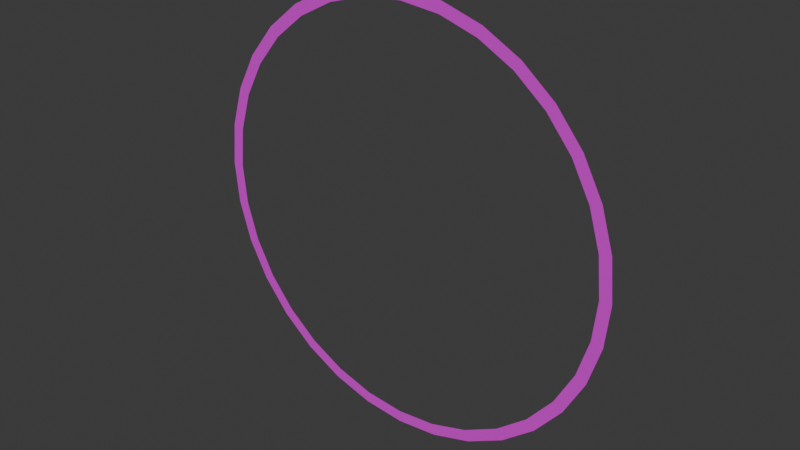 # Source: uranus_ring.blend  (saved by Blender 4.1.23; exported with 4.5.12 LTS)
import bpy
from mathutils import Matrix  # noqa: F401  (used for matrix-valued properties, if any)

bpy.ops.wm.read_factory_settings(use_empty=True)
scene = bpy.context.scene
scene.name = 'Scene'

# ---- collections
col_collection = bpy.data.collections.new('Collection'); scene.collection.children.link(col_collection)

# ---- images (referenced by path relative to the original .blend; pixels are not part of the script)
import os
ASSET_DIR = os.environ.get("B2B_ASSET_DIR", "")  # directory of the original .blend (textures are referenced by path, not embedded)
HERE = os.path.dirname(os.path.abspath(__file__))  # packed textures are extracted next to this script under _unpacked/

def load_image(name, relpath, width, height, colorspace="sRGB"):
    """Load a texture the original file referenced (path relative to the .blend, or extracted next to this script)."""
    p = next((c for c in (os.path.join(HERE, relpath), os.path.join(ASSET_DIR, relpath)) if relpath and os.path.exists(c)), "")
    if p:
        img = bpy.data.images.load(p, check_existing=True)
        img.name = name
    else:  # same state as the original file: an image datablock whose file is absent (Cycles renders it pink)
        img = bpy.data.images.new(name, width, height)
        img.source = "FILE"
        img.filepath = "//" + (relpath or name)
    img.colorspace_settings.name = colorspace
    return img
img_uranus_ring_png = load_image('uranus_ring.png', 'uranus_ring.png', 1024, 1024, 'sRGB')

# ---- materials (node trees are filled in below, after node groups)
mat_material_001 = bpy.data.materials.new('Material.001')
mat_material_001.surface_render_method = 'BLENDED'
mat_material_001.blend_method = 'BLEND'
mat_material_001.alpha_threshold = 0.9

# ---- material node trees
mat_material_001.use_nodes = True; mat_material_001.node_tree.nodes.clear()
_N = mat_material_001.node_tree.nodes; _L = mat_material_001.node_tree.links
n0 = _N.new('ShaderNodeBsdfPrincipled'); n0.name = 'Principled BSDF'; n0.location = (10, 300)
n0.inputs[2].default_value = 1.0
n1 = _N.new('ShaderNodeOutputMaterial'); n1.name = 'Material Output'; n1.location = (300, 300)
n2 = _N.new('ShaderNodeTexImage'); n2.name = 'Image Texture'; n2.location = (-571, 267)
n2.image = img_uranus_ring_png
n3 = _N.new('ShaderNodeMath'); n3.name = 'Math'; n3.location = (-214, 133)
n3.inputs[1].default_value = -0.25
_L.new(n0.outputs[0], n1.inputs[0])
_L.new(n2.outputs[0], n0.inputs[0])
_L.new(n2.outputs[1], n3.inputs[0])
_L.new(n3.outputs[0], n0.inputs[4])
n1.is_active_output = True

# ---- world
world_world = bpy.data.worlds.new('World'); scene.world = world_world
world_world.use_nodes = True; world_world.node_tree.nodes.clear()
_N = world_world.node_tree.nodes; _L = world_world.node_tree.links
n0 = _N.new('ShaderNodeOutputWorld'); n0.name = 'World Output'; n0.location = (300, 300)
n1 = _N.new('ShaderNodeBackground'); n1.name = 'Background'; n1.location = (10, 300)
n1.inputs[0].default_value = (0.05088, 0.05088, 0.05088, 1.0)
_L.new(n1.outputs[0], n0.inputs[0])
n0.is_active_output = True
world_world.color = (0.05088, 0.05088, 0.05088)
world_world.use_sun_shadow = False
world_world.sun_shadow_jitter_overblur = 0.0

# ---- meshes
me_cylinder = bpy.data.meshes.new('Cylinder')
me_cylinder.from_pydata([(-7.549e-08, 0.0, 2.366), (0.4611, 0.0, 2.321), (0.9045, 0.0, 2.186), (1.313, -1.192e-07, 1.968), (1.671, -1.192e-07, 1.674), (1.965, -1.192e-07, 1.316), (2.184, -5.96e-08, 0.907), (2.318, -2.98e-08, 0.4636), (2.364, -7.451e-09, 0.0025), (2.318, 0.0, -0.4586), (2.184, 5.96e-08, -0.902), (1.965, 0.0, -1.311), (1.671, 1.192e-07, -1.669), (1.313, 1.192e-07, -1.963), (0.9045, 0.0, -2.181), (0.4611, 0.0, -2.316), (-7.549e-08, 0.0, -2.361), (-0.4611, 0.0, -2.316), (-0.9045, 0.0, -2.181), (-1.313, 1.192e-07, -1.963), (-1.671, 1.192e-07, -1.669), (-1.965, 0.0, -1.311), (-2.184, 5.96e-08, -0.902), (-2.318, 0.0, -0.4586), (-2.364, -7.451e-09, 0.0025), (-2.318, -2.98e-08, 0.4636), (-2.184, -5.96e-08, 0.907), (-1.965, -1.192e-07, 1.316), (-1.671, -1.192e-07, 1.674), (-1.313, -1.192e-07, 1.968), (-0.9045, 0.0, 2.186), (-0.4611, 0.0, 2.321), (0.4877, 0.0, 2.454), (-1.804e-08, 0.0, 2.503), (0.9567, 0.0, 2.312), (1.389, 0.0, 2.081), (1.768, -1.192e-07, 1.77), (2.079, -1.192e-07, 1.391), (2.31, -5.96e-08, 0.9592), (2.452, -2.98e-08, 0.4902), (2.5, -7.451e-09, 0.0025), (2.452, 0.0, -0.4852), (2.31, 5.96e-08, -0.9542), (2.079, 0.0, -1.386), (1.768, 1.192e-07, -1.765), (1.389, 0.0, -2.076), (0.9567, 0.0, -2.307), (0.4877, 0.0, -2.449), (-1.804e-08, 0.0, -2.497), (-0.4877, 0.0, -2.449), (-0.9567, 0.0, -2.307), (-1.389, 0.0, -2.076), (-1.768, 1.192e-07, -1.765), (-2.079, 0.0, -1.386), (-2.31, 5.96e-08, -0.9542), (-2.452, 0.0, -0.4852), (-2.5, -7.451e-09, 0.0025), (-2.452, -2.98e-08, 0.4902), (-2.31, -5.96e-08, 0.9592), (-2.079, -1.192e-07, 1.391), (-1.768, -1.192e-07, 1.77), (-1.389, 0.0, 2.081), (-0.9567, 0.0, 2.312), (-0.4877, 0.0, 2.454)], [], [(0, 1, 32, 33), (1, 2, 34, 32), (2, 3, 35, 34), (3, 4, 36, 35), (4, 5, 37, 36), (5, 6, 38, 37), (6, 7, 39, 38), (7, 8, 40, 39), (8, 9, 41, 40), (9, 10, 42, 41), (10, 11, 43, 42), (11, 12, 44, 43), (12, 13, 45, 44), (13, 14, 46, 45), (14, 15, 47, 46), (15, 16, 48, 47), (16, 17, 49, 48), (17, 18, 50, 49), (18, 19, 51, 50), (19, 20, 52, 51), (20, 21, 53, 52), (21, 22, 54, 53), (22, 23, 55, 54), (23, 24, 56, 55), (24, 25, 57, 56), (25, 26, 58, 57), (26, 27, 59, 58), (27, 28, 60, 59), (28, 29, 61, 60), (29, 30, 62, 61), (30, 31, 63, 62), (31, 0, 33, 63)])
_uv = me_cylinder.uv_layers.new(name='UVMap')
_uv.uv.foreach_set('vector', [0.01557, 0.9891, 0.01557, 0.01091, 0.9759, 0.01091, 0.9759, 0.9891, 0.01557, 0.9891, 0.01557, 0.01091, 0.9759, 0.01091, 0.9759, 0.9891, 0.01557, 0.9891, 0.01557, 0.01092, 0.9759, 0.01091, 0.9759, 0.9891, 0.01557, 0.9891, 0.01557, 0.01092, 0.9759, 0.01091, 0.9759, 0.9891, 0.01557, 0.9891, 0.01557, 0.01091, 0.9759, 0.01091, 0.9759, 0.9891, 0.01557, 0.9891, 0.01557, 0.01092, 0.9759, 0.01091, 0.9759, 0.9891, 0.01557, 0.9891, 0.01557, 0.01091, 0.9759, 0.01091, 0.9759, 0.9891, 0.01557, 0.9891, 0.01557, 0.01092, 0.9759, 0.01091, 0.9759, 0.9891, 0.01557, 0.9891, 0.01557, 0.01091, 0.9759, 0.01091, 0.9759, 0.9891, 0.01557, 0.9891, 0.01557, 0.01091, 0.9759, 0.01091, 0.9759, 0.9891, 0.01557, 0.9891, 0.01557, 0.01091, 0.9759, 0.01091, 0.9759, 0.9891, 0.01557, 0.9891, 0.01557, 0.01091, 0.9759, 0.01091, 0.9759, 0.9891, 0.01557, 0.9891, 0.01557, 0.01091, 0.9759, 0.01091, 0.9759, 0.9891, 0.01557, 0.9891, 0.01557, 0.01092, 0.9759, 0.01091, 0.9759, 0.9891, 0.01557, 0.9891, 0.01557, 0.01092, 0.9759, 0.01091, 0.9759, 0.9891, 0.01557, 0.9891, 0.01557, 0.01092, 0.9759, 0.01091, 0.9759, 0.9891, 0.01557, 0.9891, 0.01557, 0.01092, 0.9759, 0.01091, 0.9759, 0.9891, 0.01557, 0.9891, 0.01557, 0.01092, 0.9759, 0.01091, 0.9759, 0.9891, 0.01557, 0.9891, 0.01557, 0.01092, 0.9759, 0.01091, 0.9759, 0.9891, 0.01557, 0.9891, 0.01557, 0.01092, 0.9759, 0.01091, 0.9759, 0.9891, 0.01557, 0.9891, 0.01557, 0.01091, 0.9759, 0.01091, 0.9759, 0.9891, 0.01557, 0.9891, 0.01557, 0.01092, 0.9759, 0.01091, 0.9759, 0.9891, 0.01557, 0.9891, 0.01557, 0.01091, 0.9759, 0.01091, 0.9759, 0.9891, 0.01557, 0.9891, 0.01557, 0.01092, 0.9759, 0.01091, 0.9759, 0.9891, 0.01557, 0.9891, 0.01557, 0.01091, 0.9759, 0.01091, 0.9759, 0.9891, 0.01557, 0.9891, 0.01557, 0.01091, 0.9759, 0.01091, 0.9759, 0.9891, 0.01557, 0.9891, 0.01557, 0.01092, 0.9759, 0.01091, 0.9759, 0.9891, 0.01557, 0.9891, 0.01557, 0.01091, 0.9759, 0.01091, 0.9759, 0.9891, 0.01557, 0.9891, 0.01557, 0.01091, 0.9759, 0.01091, 0.9759, 0.9891, 0.01557, 0.9891, 0.01557, 0.01091, 0.9759, 0.01091, 0.9759, 0.9891, 0.01557, 0.9891, 0.01557, 0.01091, 0.9759, 0.01091, 0.9759, 0.9891, 0.01557, 0.9891, 0.01557, 0.01091, 0.9759, 0.01091, 0.9759, 0.9891])
me_cylinder.materials.append(mat_material_001)
me_cylinder.update()

# ---- objects
ob_cylinder = bpy.data.objects.new('Cylinder', me_cylinder)

# ---- transforms, parenting, visibility, modifiers, constraints
ob_cylinder.location = (0.0, 0.0, 0.0)
ob_cylinder.scale = (0.8, 0.8, 0.8)

# ---- collection membership
col_collection.objects.link(ob_cylinder)

# ---- scene / render settings (as saved in the file)
scene.frame_start = 1; scene.frame_end = 250; scene.frame_set(1)
scene.render.engine = 'BLENDER_EEVEE_NEXT'
scene.cycles.sampling_pattern = 'TABULATED_SOBOL'
scene.eevee.ray_tracing_options.trace_max_roughness = 0.0
bpy.context.view_layer.update()

# ---- added for rendering (the .blend has no active camera and no usable light): camera, sun
cam_auto = bpy.data.cameras.new('AutoCamera')
cam_auto.lens = 50.0
cam_auto.sensor_width = 36.0
cam_auto.clip_end = 1000.0
ob_auto_camera = bpy.data.objects.new('AutoCamera', cam_auto)
scene.collection.objects.link(ob_auto_camera)
ob_auto_camera.location = (5.23386, -6.28063, 4.18909)
ob_auto_camera.rotation_euler = (1.09748, -7.21219e-08, 0.694738)
scene.camera = ob_auto_camera
light_auto_sun = bpy.data.lights.new('AutoSun', 'SUN')
light_auto_sun.energy = 3.0
light_auto_sun.angle = 0.0523599
ob_auto_sun = bpy.data.objects.new('AutoSun', light_auto_sun)
scene.collection.objects.link(ob_auto_sun)
ob_auto_sun.rotation_euler = (0.872665, 0.174533, 0.523599)
bpy.context.view_layer.update()
